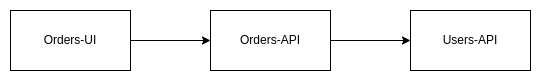

The diagram above was exported from draw.io. Its source (the exported page's mxGraphModel, read from the mxfile embedded in the PNG):
<mxGraphModel dx="2062" dy="1221" grid="1" gridSize="10" guides="1" tooltips="1" connect="1" arrows="1" fold="1" page="1" pageScale="1" pageWidth="1169" pageHeight="827" math="0" shadow="0">
  <root>
    <mxCell id="0" />
    <mxCell id="1" parent="0" />
    <mxCell id="Xlp13cy5xqOQu0wZsqNx-3" value="" style="edgeStyle=orthogonalEdgeStyle;rounded=0;orthogonalLoop=1;jettySize=auto;html=1;" edge="1" parent="1" source="Xlp13cy5xqOQu0wZsqNx-1" target="Xlp13cy5xqOQu0wZsqNx-2">
      <mxGeometry relative="1" as="geometry" />
    </mxCell>
    <mxCell id="Xlp13cy5xqOQu0wZsqNx-1" value="Orders-UI" style="rounded=0;whiteSpace=wrap;html=1;" vertex="1" parent="1">
      <mxGeometry x="280" y="340" width="120" height="60" as="geometry" />
    </mxCell>
    <mxCell id="Xlp13cy5xqOQu0wZsqNx-5" value="" style="edgeStyle=orthogonalEdgeStyle;rounded=0;orthogonalLoop=1;jettySize=auto;html=1;" edge="1" parent="1" source="Xlp13cy5xqOQu0wZsqNx-2" target="Xlp13cy5xqOQu0wZsqNx-4">
      <mxGeometry relative="1" as="geometry" />
    </mxCell>
    <mxCell id="Xlp13cy5xqOQu0wZsqNx-2" value="Orders-API" style="rounded=0;whiteSpace=wrap;html=1;" vertex="1" parent="1">
      <mxGeometry x="480" y="340" width="120" height="60" as="geometry" />
    </mxCell>
    <mxCell id="Xlp13cy5xqOQu0wZsqNx-4" value="Users-API" style="rounded=0;whiteSpace=wrap;html=1;" vertex="1" parent="1">
      <mxGeometry x="680" y="340" width="120" height="60" as="geometry" />
    </mxCell>
  </root>
</mxGraphModel>